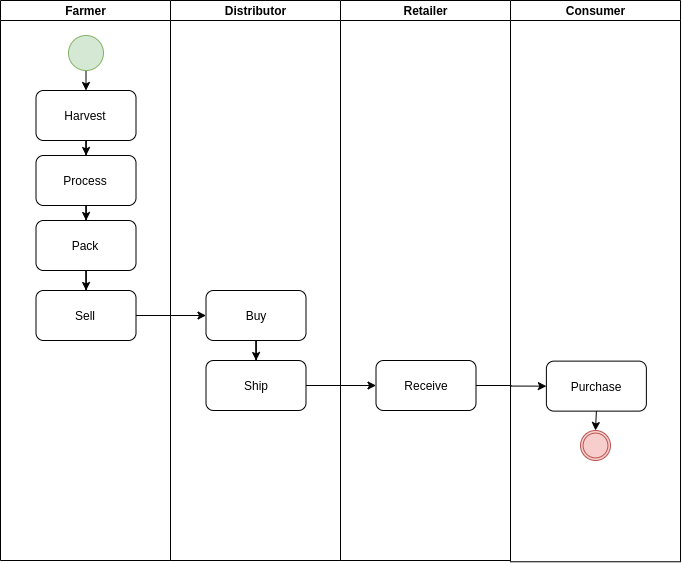

The diagram above was exported from draw.io. Its source (the exported page's mxGraphModel, read from the mxfile embedded in the PNG):
<mxGraphModel dx="1240" dy="1736" grid="1" gridSize="10" guides="1" tooltips="1" connect="1" arrows="1" fold="1" page="1" pageScale="1" pageWidth="850" pageHeight="1100" math="0" shadow="0">
  <root>
    <mxCell id="0" />
    <mxCell id="1" parent="0" />
    <mxCell id="2" value="Farmer" style="swimlane;html=1;horizontal=0;startSize=20;rotation=90;" vertex="1" parent="1">
      <mxGeometry x="145" y="125" width="560" height="170" as="geometry" />
    </mxCell>
    <mxCell id="3" value="" style="edgeStyle=orthogonalEdgeStyle;rounded=0;orthogonalLoop=1;jettySize=auto;html=1;" edge="1" parent="2" source="4" target="6">
      <mxGeometry relative="1" as="geometry" />
    </mxCell>
    <mxCell id="4" value="Harvest" style="shape=ext;rounded=1;html=1;whiteSpace=wrap;rotation=0;" vertex="1" parent="2">
      <mxGeometry x="230.5" y="-105" width="100" height="50" as="geometry" />
    </mxCell>
    <mxCell id="5" value="" style="edgeStyle=orthogonalEdgeStyle;rounded=0;orthogonalLoop=1;jettySize=auto;html=1;" edge="1" parent="2" source="6" target="8">
      <mxGeometry relative="1" as="geometry" />
    </mxCell>
    <mxCell id="6" value="Process" style="shape=ext;rounded=1;html=1;whiteSpace=wrap;rotation=0;" vertex="1" parent="2">
      <mxGeometry x="230.5" y="-40" width="100" height="50" as="geometry" />
    </mxCell>
    <mxCell id="7" value="" style="edgeStyle=orthogonalEdgeStyle;rounded=0;orthogonalLoop=1;jettySize=auto;html=1;" edge="1" parent="2" source="8" target="9">
      <mxGeometry relative="1" as="geometry" />
    </mxCell>
    <mxCell id="8" value="Pack" style="shape=ext;rounded=1;html=1;whiteSpace=wrap;rotation=0;" vertex="1" parent="2">
      <mxGeometry x="230.5" y="25" width="100" height="50" as="geometry" />
    </mxCell>
    <mxCell id="9" value="Sell" style="shape=ext;rounded=1;html=1;whiteSpace=wrap;rotation=0;" vertex="1" parent="2">
      <mxGeometry x="230.5" y="95" width="100" height="50" as="geometry" />
    </mxCell>
    <mxCell id="10" style="edgeStyle=orthogonalEdgeStyle;rounded=0;orthogonalLoop=1;jettySize=auto;html=1;exitX=1;exitY=0.5;exitDx=0;exitDy=0;entryX=0.5;entryY=0;entryDx=0;entryDy=0;" edge="1" parent="2" source="11" target="4">
      <mxGeometry relative="1" as="geometry" />
    </mxCell>
    <mxCell id="11" value="" style="shape=mxgraph.bpmn.shape;html=1;verticalLabelPosition=bottom;labelBackgroundColor=#ffffff;verticalAlign=top;align=center;perimeter=ellipsePerimeter;outlineConnect=0;outline=standard;symbol=general;fillColor=#d5e8d4;strokeColor=#82b366;rotation=90;" vertex="1" parent="2">
      <mxGeometry x="263" y="-160" width="35" height="35" as="geometry" />
    </mxCell>
    <mxCell id="12" value="Distributor" style="swimlane;html=1;horizontal=0;startSize=20;rotation=90;" vertex="1" parent="1">
      <mxGeometry x="315" y="125" width="560" height="170" as="geometry" />
    </mxCell>
    <mxCell id="13" value="" style="edgeStyle=orthogonalEdgeStyle;rounded=0;orthogonalLoop=1;jettySize=auto;html=1;" edge="1" parent="12">
      <mxGeometry relative="1" as="geometry">
        <mxPoint x="280.5" y="-55" as="sourcePoint" />
      </mxGeometry>
    </mxCell>
    <mxCell id="14" value="" style="edgeStyle=orthogonalEdgeStyle;rounded=0;orthogonalLoop=1;jettySize=auto;html=1;" edge="1" parent="12">
      <mxGeometry relative="1" as="geometry">
        <mxPoint x="280.5" y="10" as="sourcePoint" />
      </mxGeometry>
    </mxCell>
    <mxCell id="15" value="" style="edgeStyle=orthogonalEdgeStyle;rounded=0;orthogonalLoop=1;jettySize=auto;html=1;" edge="1" parent="12" source="16" target="17">
      <mxGeometry relative="1" as="geometry" />
    </mxCell>
    <mxCell id="16" value="Buy" style="shape=ext;rounded=1;html=1;whiteSpace=wrap;rotation=0;" vertex="1" parent="12">
      <mxGeometry x="230.5" y="95" width="100" height="50" as="geometry" />
    </mxCell>
    <mxCell id="17" value="Ship" style="shape=ext;rounded=1;html=1;whiteSpace=wrap;rotation=0;" vertex="1" parent="12">
      <mxGeometry x="230.5" y="165" width="100" height="50" as="geometry" />
    </mxCell>
    <mxCell id="18" style="edgeStyle=orthogonalEdgeStyle;rounded=0;orthogonalLoop=1;jettySize=auto;html=1;exitX=1;exitY=0.5;exitDx=0;exitDy=0;entryX=0.5;entryY=0;entryDx=0;entryDy=0;" edge="1" parent="12">
      <mxGeometry relative="1" as="geometry">
        <mxPoint x="280.5" y="-124.99999999999386" as="sourcePoint" />
      </mxGeometry>
    </mxCell>
    <mxCell id="19" style="edgeStyle=orthogonalEdgeStyle;rounded=0;orthogonalLoop=1;jettySize=auto;html=1;exitX=1;exitY=0.5;exitDx=0;exitDy=0;entryX=0;entryY=0.5;entryDx=0;entryDy=0;" edge="1" source="9" target="16" parent="1">
      <mxGeometry relative="1" as="geometry" />
    </mxCell>
    <mxCell id="20" value="Retailer" style="swimlane;html=1;horizontal=0;startSize=20;rotation=90;" vertex="1" parent="1">
      <mxGeometry x="485" y="125" width="560" height="170" as="geometry" />
    </mxCell>
    <mxCell id="21" value="" style="edgeStyle=orthogonalEdgeStyle;rounded=0;orthogonalLoop=1;jettySize=auto;html=1;" edge="1" parent="20">
      <mxGeometry relative="1" as="geometry">
        <mxPoint x="280.5" y="-55" as="sourcePoint" />
      </mxGeometry>
    </mxCell>
    <mxCell id="22" value="" style="edgeStyle=orthogonalEdgeStyle;rounded=0;orthogonalLoop=1;jettySize=auto;html=1;" edge="1" parent="20">
      <mxGeometry relative="1" as="geometry">
        <mxPoint x="280.5" y="10" as="sourcePoint" />
      </mxGeometry>
    </mxCell>
    <mxCell id="23" value="Receive" style="shape=ext;rounded=1;html=1;whiteSpace=wrap;rotation=0;" vertex="1" parent="20">
      <mxGeometry x="230.5" y="165" width="100" height="50" as="geometry" />
    </mxCell>
    <mxCell id="24" style="edgeStyle=orthogonalEdgeStyle;rounded=0;orthogonalLoop=1;jettySize=auto;html=1;exitX=1;exitY=0.5;exitDx=0;exitDy=0;entryX=0.5;entryY=0;entryDx=0;entryDy=0;" edge="1" parent="20">
      <mxGeometry relative="1" as="geometry">
        <mxPoint x="280.5" y="-124.99999999999386" as="sourcePoint" />
      </mxGeometry>
    </mxCell>
    <mxCell id="25" style="edgeStyle=orthogonalEdgeStyle;rounded=0;orthogonalLoop=1;jettySize=auto;html=1;exitX=1;exitY=0.5;exitDx=0;exitDy=0;entryX=0;entryY=0.5;entryDx=0;entryDy=0;" edge="1" source="17" target="23" parent="1">
      <mxGeometry relative="1" as="geometry" />
    </mxCell>
    <mxCell id="26" value="Consumer" style="swimlane;html=1;horizontal=0;startSize=20;rotation=90;" vertex="1" parent="1">
      <mxGeometry x="654.38" y="125.63" width="561.25" height="170" as="geometry" />
    </mxCell>
    <mxCell id="27" value="" style="edgeStyle=orthogonalEdgeStyle;rounded=0;orthogonalLoop=1;jettySize=auto;html=1;" edge="1" parent="26">
      <mxGeometry relative="1" as="geometry">
        <mxPoint x="281.5" y="-55" as="sourcePoint" />
      </mxGeometry>
    </mxCell>
    <mxCell id="28" value="" style="edgeStyle=orthogonalEdgeStyle;rounded=0;orthogonalLoop=1;jettySize=auto;html=1;" edge="1" parent="26">
      <mxGeometry relative="1" as="geometry">
        <mxPoint x="281.5" y="10" as="sourcePoint" />
      </mxGeometry>
    </mxCell>
    <mxCell id="29" value="Purchase" style="shape=ext;rounded=1;html=1;whiteSpace=wrap;rotation=0;" vertex="1" parent="26">
      <mxGeometry x="231.5" y="165" width="100" height="50" as="geometry" />
    </mxCell>
    <mxCell id="30" style="edgeStyle=orthogonalEdgeStyle;rounded=0;orthogonalLoop=1;jettySize=auto;html=1;exitX=1;exitY=0.5;exitDx=0;exitDy=0;entryX=0.5;entryY=0;entryDx=0;entryDy=0;" edge="1" parent="26">
      <mxGeometry relative="1" as="geometry">
        <mxPoint x="281.5" y="-124.99999999999386" as="sourcePoint" />
      </mxGeometry>
    </mxCell>
    <mxCell id="31" style="edgeStyle=orthogonalEdgeStyle;rounded=0;orthogonalLoop=1;jettySize=auto;html=1;exitX=1;exitY=0.5;exitDx=0;exitDy=0;entryX=0;entryY=0.5;entryDx=0;entryDy=0;" edge="1" source="23" target="29" parent="1">
      <mxGeometry relative="1" as="geometry" />
    </mxCell>
    <mxCell id="32" value="" style="shape=mxgraph.bpmn.shape;html=1;verticalLabelPosition=bottom;labelBackgroundColor=#ffffff;verticalAlign=top;align=center;perimeter=ellipsePerimeter;outlineConnect=0;outline=throwing;symbol=general;fillColor=#f8cecc;strokeColor=#b85450;" vertex="1" parent="1">
      <mxGeometry x="920" y="360" width="30" height="30" as="geometry" />
    </mxCell>
    <mxCell id="33" style="edgeStyle=orthogonalEdgeStyle;rounded=0;orthogonalLoop=1;jettySize=auto;html=1;exitX=0.5;exitY=1;exitDx=0;exitDy=0;entryX=0.5;entryY=0;entryDx=0;entryDy=0;" edge="1" source="29" target="32" parent="1">
      <mxGeometry relative="1" as="geometry" />
    </mxCell>
  </root>
</mxGraphModel>